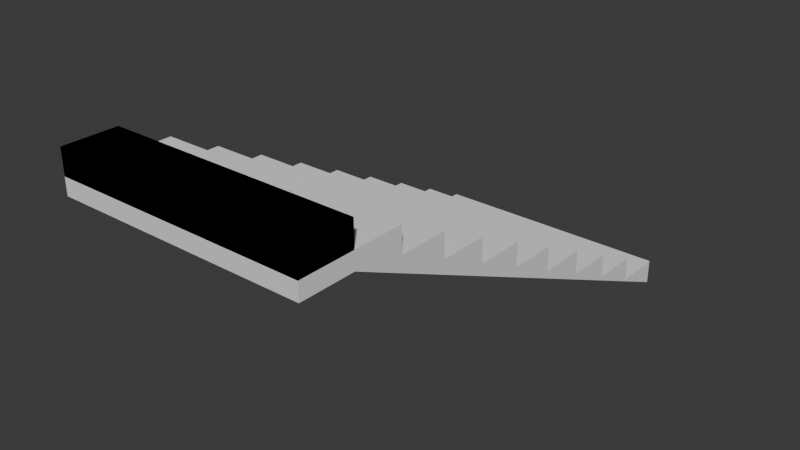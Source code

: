 # Source: stairs.blend  (saved by Blender 5.1.30; exported with 4.5.12 LTS)
import bpy
from mathutils import Matrix  # noqa: F401  (used for matrix-valued properties, if any)

bpy.ops.wm.read_factory_settings(use_empty=True)
scene = bpy.context.scene
scene.name = 'Scene'

# ---- collections
col_collection = bpy.data.collections.new('Collection'); scene.collection.children.link(col_collection)

# ---- world
world_world = bpy.data.worlds.new('World'); scene.world = world_world
world_world.use_nodes = True; world_world.node_tree.nodes.clear()
_N = world_world.node_tree.nodes; _L = world_world.node_tree.links
n0 = _N.new('ShaderNodeOutputWorld'); n0.name = 'World Output'; n0.location = (200, 100)
n1 = _N.new('ShaderNodeBackground'); n1.name = 'Background'; n1.location = (-200, 100)
n1.inputs[0].default_value = (0.05088, 0.05088, 0.05088, 1.0)
_L.new(n1.outputs[0], n0.inputs[0])
n0.is_active_output = True
world_world.color = (0.05088, 0.05088, 0.05088)
world_world.sun_shadow_jitter_overblur = 0.0

# ---- meshes
me_cube = bpy.data.meshes.new('Cube')
me_cube.from_pydata([(-1.5, -6.0, 2.5), (-1.5, -6.0, 3.0), (1.5, -6.0, 2.5), (1.5, -6.0, 3.0), (-1.5, -6.0, 3.0), (-1.5, -0.6, 0.0), (-1.5, -6.0, 2.7), (-1.5, -5.4, 2.7), (-1.5, -5.4, 2.4), (-1.5, -4.8, 2.4), (-1.5, -4.8, 2.1), (-1.5, -4.2, 2.1), (-1.5, -4.2, 1.8), (-1.5, -3.6, 1.8), (-1.5, -3.6, 1.5), (-1.5, -3.0, 1.5), (-1.5, -3.0, 1.2), (-1.5, -2.4, 1.2), (-1.5, -2.4, 0.9), (-1.5, -1.8, 0.9), (-1.5, -1.8, 0.6), (-1.5, -1.2, 0.6), (-1.5, -1.2, 0.3), (-1.5, -0.6, 0.3), (-1.5, -0.6, 0.0), (1.5, -0.6, 0.0), (1.5, -6.0, 3.0), (1.5, -0.6, 0.0), (1.5, -0.6, 0.3), (1.5, -1.2, 0.3), (1.5, -1.2, 0.6), (1.5, -1.8, 0.6), (1.5, -1.8, 0.9), (1.5, -2.4, 0.9), (1.5, -2.4, 1.2), (1.5, -3.0, 1.2), (1.5, -3.0, 1.5), (1.5, -3.6, 1.5), (1.5, -3.6, 1.8), (1.5, -4.2, 1.8), (1.5, -4.2, 2.1), (1.5, -4.8, 2.1), (1.5, -4.8, 2.4), (1.5, -5.4, 2.4), (1.5, -5.4, 2.7), (1.5, -6.0, 2.7), (-1.5, -6.65, 2.5), (-1.5, -6.65, 3.0), (1.5, -6.65, 3.0), (1.5, -6.65, 2.5), (-1.5, -6.65, 2.7), (-1.5, -6.65, 3.0), (1.5, -6.65, 3.0), (1.5, -6.65, 2.7)], [], [(45, 6, 50, 53), (1, 0, 46, 47), (6, 45, 44, 7), (7, 44, 43, 8), (8, 43, 42, 9), (9, 42, 41, 10), (10, 41, 40, 11), (11, 40, 39, 12), (12, 39, 38, 13), (13, 38, 37, 14), (14, 37, 36, 15), (15, 36, 35, 16), (16, 35, 34, 17), (17, 34, 33, 18), (18, 33, 32, 19), (19, 32, 31, 20), (20, 31, 30, 21), (21, 30, 29, 22), (22, 29, 28, 23), (23, 28, 27, 24), (26, 4, 1, 3), (0, 1, 4, 6, 7, 8, 9, 10, 11, 12, 13, 14, 15, 16, 17, 18, 19, 20, 21, 22, 23, 24, 5), (2, 25, 27, 28, 29, 30, 31, 32, 33, 34, 35, 36, 37, 38, 39, 40, 41, 42, 43, 44, 45, 26, 3), (49, 48, 47, 46), (51, 52, 53, 50), (4, 26, 52, 51), (3, 1, 47, 48), (2, 3, 48, 49), (26, 45, 53, 52), (6, 4, 51, 50), (0, 2, 49, 46), (0, 5, 25, 2), (6, 4, 26, 45)])
_uv = me_cube.uv_layers.new(name='UVMap')
_uv.uv.foreach_set('vector', [1.008, 0.7479, 1.008, 0.2521, 1.116, 0.2521, 1.116, 0.7479, 0.5554, 0.2232, 0.638, 0.2232, 0.638, 0.1158, 0.5554, 0.1158, 1.008, 0.2521, 1.008, 0.7479, 0.9091, 0.7479, 0.9091, 0.2521, 0.605, 0.2521, 0.605, 0.7479, 0.6546, 0.7479, 0.6546, 0.2521, 0.9091, 0.2521, 0.9091, 0.7479, 0.81, 0.7479, 0.81, 0.2521, 0.6546, 0.2521, 0.6546, 0.7479, 0.7041, 0.7479, 0.7041, 0.2521, 0.81, 0.2521, 0.81, 0.7479, 0.7108, 0.7479, 0.7108, 0.2521, 0.7041, 0.2521, 0.7041, 0.7479, 0.7537, 0.7479, 0.7537, 0.2521, 0.7108, 0.2521, 0.7108, 0.7479, 0.6116, 0.7479, 0.6116, 0.2521, 0.7537, 0.2521, 0.7537, 0.7479, 0.8033, 0.7479, 0.8033, 0.2521, 0.6116, 0.2521, 0.6116, 0.7479, 0.5124, 0.7479, 0.5124, 0.2521, 0.8033, 0.2521, 0.8033, 0.7479, 0.8529, 0.7479, 0.8529, 0.2521, 0.5124, 0.2521, 0.5124, 0.7479, 0.4133, 0.7479, 0.4133, 0.2521, 0.8529, 0.2521, 0.8529, 0.7479, 0.9025, 0.7479, 0.9025, 0.2521, 0.4133, 0.2521, 0.4133, 0.7479, 0.3141, 0.7479, 0.3141, 0.2521, 0.9025, 0.2521, 0.9025, 0.7479, 0.9521, 0.7479, 0.9521, 0.2521, 0.3141, 0.2521, 0.3141, 0.7479, 0.2149, 0.7479, 0.2149, 0.2521, 0.9521, 0.2521, 0.9521, 0.7479, 1.002, 0.7479, 1.002, 0.2521, 0.2149, 0.2521, 0.2149, 0.7479, 0.1158, 0.7479, 0.1158, 0.2521, 1.002, 0.2521, 1.002, 0.7479, 1.051, 0.7479, 1.051, 0.2521, 1.008, 0.7479, 1.008, 0.2521, 1.008, 0.2521, 1.008, 0.7479, 0.638, 0.2232, 0.5554, 0.2232, 0.5554, 0.2232, 0.605, 0.2232, 0.605, 0.3224, 0.6546, 0.3224, 0.6546, 0.4215, 0.7041, 0.4215, 0.7041, 0.5207, 0.7537, 0.5207, 0.7537, 0.6199, 0.8033, 0.6199, 0.8033, 0.7191, 0.8529, 0.7191, 0.8529, 0.8182, 0.9025, 0.8182, 0.9025, 0.9174, 0.9521, 0.9174, 0.9521, 1.017, 1.002, 1.017, 1.002, 1.116, 1.051, 1.116, 1.051, 1.116, 0.638, 0.2232, 1.051, 1.116, 1.051, 1.116, 1.002, 1.116, 1.002, 1.017, 0.9521, 1.017, 0.9521, 0.9174, 0.9025, 0.9174, 0.9025, 0.8182, 0.8529, 0.8182, 0.8529, 0.7191, 0.8033, 0.7191, 0.8033, 0.6199, 0.7537, 0.6199, 0.7537, 0.5207, 0.7041, 0.5207, 0.7041, 0.4215, 0.6546, 0.4215, 0.6546, 0.3224, 0.605, 0.3224, 0.605, 0.2232, 0.5554, 0.2232, 0.5554, 0.2232, 0.638, 0.7479, 0.5554, 0.7479, 0.5554, 0.2521, 0.638, 0.2521, 0.5554, 0.2521, 0.5554, 0.7479, 0.605, 0.7479, 0.605, 0.2521, 1.008, 0.2521, 1.008, 0.7479, 1.116, 0.7479, 1.116, 0.2521, 1.008, 0.7479, 1.008, 0.2521, 1.116, 0.2521, 1.116, 0.7479, 0.638, 0.2232, 0.5554, 0.2232, 0.5554, 0.1158, 0.638, 0.1158, 0.5554, 0.2232, 0.605, 0.2232, 0.605, 0.1158, 0.5554, 0.1158, 0.605, 0.2232, 0.5554, 0.2232, 0.5554, 0.1158, 0.605, 0.1158, 1.008, 0.2521, 1.008, 0.7479, 1.116, 0.7479, 1.116, 0.2521, 1.008, 0.2521, 0.1158, 0.2521, 0.1158, 0.7479, 1.008, 0.7479, 1.008, 0.2521, 1.008, 0.2521, 0.5554, 0.2232, 1.008, 0.7479])
me_cube.update()

# ---- objects
ob_cube = bpy.data.objects.new('Cube', me_cube)

# ---- transforms, parenting, visibility, modifiers, constraints
ob_cube.location = (0.0, 0.0, 0.0)

# ---- collection membership
col_collection.objects.link(ob_cube)

# ---- scene / render settings (as saved in the file)
scene.frame_start = 1; scene.frame_end = 250; scene.frame_set(1)
scene.render.engine = 'BLENDER_EEVEE_NEXT'
scene.render.bake_bias = 0.0
scene.render.bake_samples = 0
scene.cycles.sampling_pattern = 'TABULATED_SOBOL'
scene.eevee.use_volume_custom_range = False
bpy.context.view_layer.update()

# ---- added for rendering (the .blend has no active camera and no usable light): camera, sun
cam_auto = bpy.data.cameras.new('AutoCamera')
cam_auto.lens = 50.0
cam_auto.sensor_width = 36.0
cam_auto.clip_end = 1000.0
ob_auto_camera = bpy.data.objects.new('AutoCamera', cam_auto)
scene.collection.objects.link(ob_auto_camera)
ob_auto_camera.location = (6.83681, -11.8292, 6.96945)
ob_auto_camera.rotation_euler = (1.09748, -7.21219e-08, 0.694738)
scene.camera = ob_auto_camera
light_auto_sun = bpy.data.lights.new('AutoSun', 'SUN')
light_auto_sun.energy = 3.0
light_auto_sun.angle = 0.0523599
ob_auto_sun = bpy.data.objects.new('AutoSun', light_auto_sun)
scene.collection.objects.link(ob_auto_sun)
ob_auto_sun.rotation_euler = (0.872665, 0.174533, 0.523599)
bpy.context.view_layer.update()
